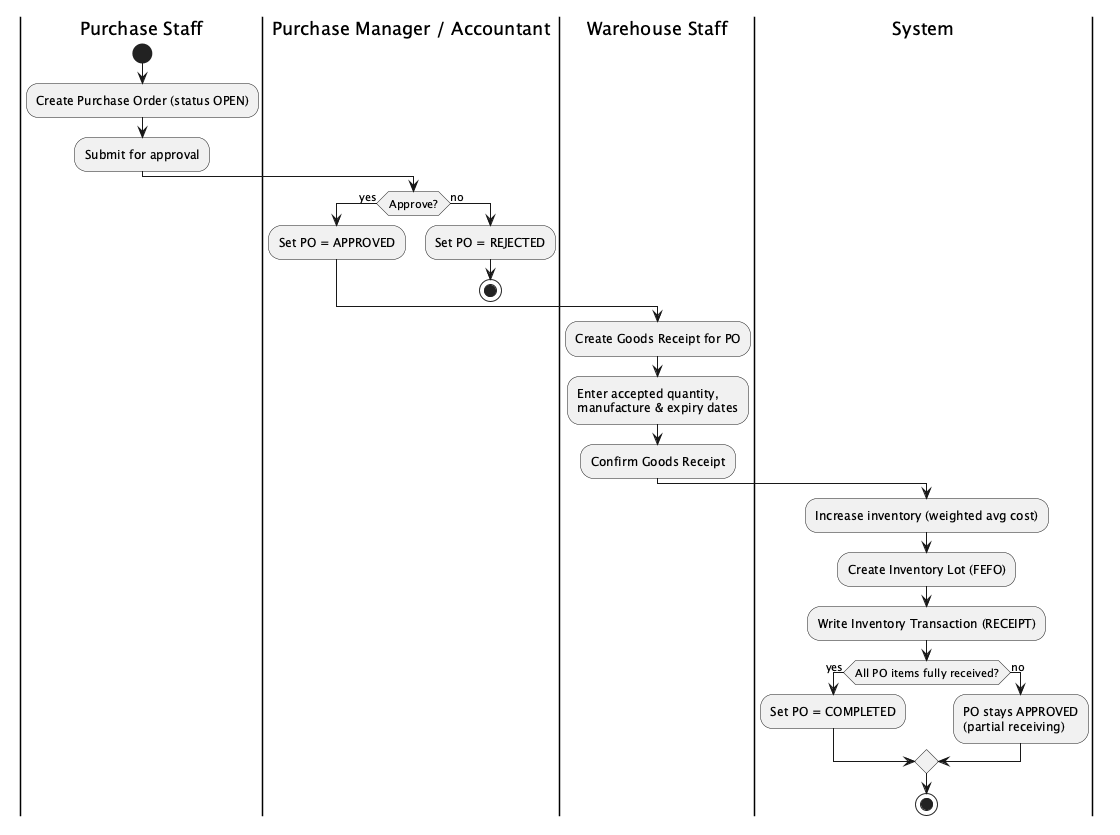

The diagram above was rendered by PlantUML. Its source (embedded in the PNG):
@startuml activity_procure_to_stock
' Business process: Procure-to-stock - template section 2.2.3
|Purchase Staff|
start
:Create Purchase Order (status OPEN);
:Submit for approval;
|Purchase Manager / Accountant|
if (Approve?) then (yes)
  :Set PO = APPROVED;
else (no)
  :Set PO = REJECTED;
  stop
endif
|Warehouse Staff|
:Create Goods Receipt for PO;
:Enter accepted quantity,\nmanufacture & expiry dates;
:Confirm Goods Receipt;
|System|
:Increase inventory (weighted avg cost);
:Create Inventory Lot (FEFO);
:Write Inventory Transaction (RECEIPT);
if (All PO items fully received?) then (yes)
  :Set PO = COMPLETED;
else (no)
  :PO stays APPROVED\n(partial receiving);
endif
stop
@enduml